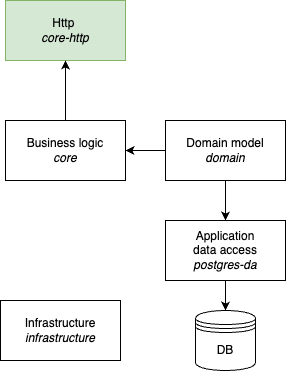

The diagram above was exported from draw.io. Its source (the exported page's mxGraphModel, read from the mxfile embedded in the PNG):
<mxGraphModel dx="593" dy="611" grid="1" gridSize="10" guides="1" tooltips="1" connect="1" arrows="1" fold="1" page="1" pageScale="1" pageWidth="850" pageHeight="1100" math="0" shadow="0">
  <root>
    <mxCell id="0" />
    <mxCell id="1" parent="0" />
    <mxCell id="2" value="DB" style="shape=datastore;whiteSpace=wrap;html=1;" parent="1" vertex="1">
      <mxGeometry x="290" y="640" width="60" height="60" as="geometry" />
    </mxCell>
    <mxCell id="8" style="edgeStyle=none;html=1;exitX=0.5;exitY=1;exitDx=0;exitDy=0;entryX=0.5;entryY=0;entryDx=0;entryDy=0;" parent="1" source="4" target="2" edge="1">
      <mxGeometry relative="1" as="geometry" />
    </mxCell>
    <mxCell id="4" value="Application &lt;br&gt;data access&lt;br&gt;&lt;i&gt;postgres-da&lt;/i&gt;" style="rounded=0;whiteSpace=wrap;html=1;" parent="1" vertex="1">
      <mxGeometry x="260" y="550" width="120" height="60" as="geometry" />
    </mxCell>
    <mxCell id="15" style="edgeStyle=none;html=1;exitX=0.5;exitY=1;exitDx=0;exitDy=0;entryX=0.5;entryY=0;entryDx=0;entryDy=0;" parent="1" source="9" target="4" edge="1">
      <mxGeometry relative="1" as="geometry" />
    </mxCell>
    <mxCell id="46" style="edgeStyle=orthogonalEdgeStyle;rounded=0;html=1;exitX=0;exitY=0.5;exitDx=0;exitDy=0;entryX=1;entryY=0.5;entryDx=0;entryDy=0;" parent="1" source="9" target="42" edge="1">
      <mxGeometry relative="1" as="geometry" />
    </mxCell>
    <mxCell id="9" value="Domain model&lt;br&gt;&lt;i&gt;domain&lt;/i&gt;" style="rounded=0;whiteSpace=wrap;html=1;" parent="1" vertex="1">
      <mxGeometry x="260" y="450" width="120" height="60" as="geometry" />
    </mxCell>
    <mxCell id="16" value="Http&amp;nbsp;&lt;br&gt;&lt;i&gt;core-http&lt;/i&gt;" style="rounded=0;whiteSpace=wrap;html=1;fillColor=#d5e8d4;strokeColor=#82b366;" parent="1" vertex="1">
      <mxGeometry x="100" y="330" width="120" height="60" as="geometry" />
    </mxCell>
    <mxCell id="27" value="Infrastructure&lt;br&gt;&lt;i&gt;infrastructure&lt;/i&gt;" style="rounded=0;whiteSpace=wrap;html=1;" parent="1" vertex="1">
      <mxGeometry x="95" y="630" width="120" height="60" as="geometry" />
    </mxCell>
    <mxCell id="54" style="edgeStyle=orthogonalEdgeStyle;rounded=0;html=1;exitX=0.5;exitY=0;exitDx=0;exitDy=0;entryX=0.5;entryY=1;entryDx=0;entryDy=0;" parent="1" source="42" target="16" edge="1">
      <mxGeometry relative="1" as="geometry" />
    </mxCell>
    <mxCell id="42" value="Business logic&lt;br&gt;&lt;i&gt;core&lt;/i&gt;" style="rounded=0;whiteSpace=wrap;html=1;" parent="1" vertex="1">
      <mxGeometry x="100" y="450" width="120" height="60" as="geometry" />
    </mxCell>
  </root>
</mxGraphModel>